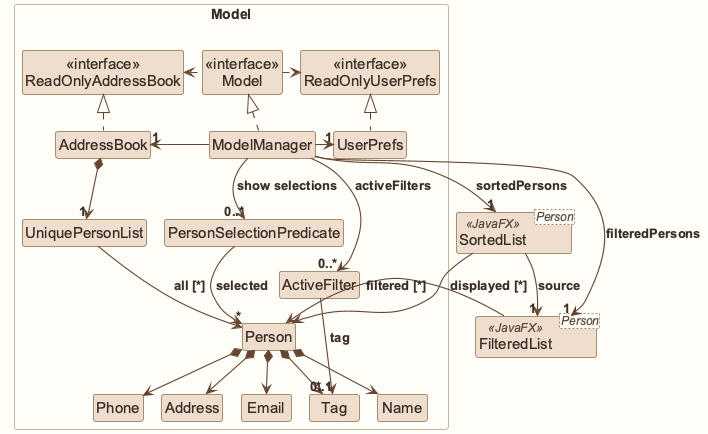

The diagram above was rendered by PlantUML. Its source (embedded in the PNG):
@startuml
!pragma layout smetana
!include style.puml
skinparam arrowThickness 1.1
skinparam arrowColor MODEL_COLOR_T4
skinparam classBackgroundColor MODEL_COLOR

Package Model as ModelPackage <<Rectangle>>{
Class "<<interface>>\nReadOnlyAddressBook" as ReadOnlyAddressBook
Class "<<interface>>\nReadOnlyUserPrefs" as ReadOnlyUserPrefs
Class "<<interface>>\nModel" as Model
Class AddressBook
Class ModelManager
Class UserPrefs
Class ActiveFilter
Class PersonSelectionPredicate

Class UniquePersonList
Class Person
Class Address
Class Email
Class Name
Class Phone
Class Tag

}

Class "FilteredList<Person>" as FilteredPersonList <<JavaFX>>
Class "SortedList<Person>" as SortedPersonList <<JavaFX>>


AddressBook .up.|> ReadOnlyAddressBook

ModelManager .up.|> Model
Model .right.> ReadOnlyUserPrefs
Model .left.> ReadOnlyAddressBook
ModelManager -left-> "1" AddressBook
ModelManager -right-> "1" UserPrefs
ModelManager --> "0..*" ActiveFilter : activeFilters
ModelManager --> "0..*" PersonSelectionPredicate : show selections
UserPrefs .up.|> ReadOnlyUserPrefs

AddressBook *--> "1" UniquePersonList
UniquePersonList --> Person : all [*]
Person *--> Name
Person *--> Phone
Person *--> Email
Person *--> Address
Person *--> "*" Tag
PersonSelectionPredicate --> "*" Person : selected


Name -[hidden]right-> Phone
Phone -[hidden]right-> Address
Address -[hidden]right-> Email

ModelManager --> "1" FilteredPersonList : filteredPersons
ModelManager --> "1" SortedPersonList : sortedPersons
SortedPersonList --> "1" FilteredPersonList : source
FilteredPersonList --> Person : filtered [*]
SortedPersonList --> Person : displayed [*]
ActiveFilter --> "0..1" Tag : tag
@enduml